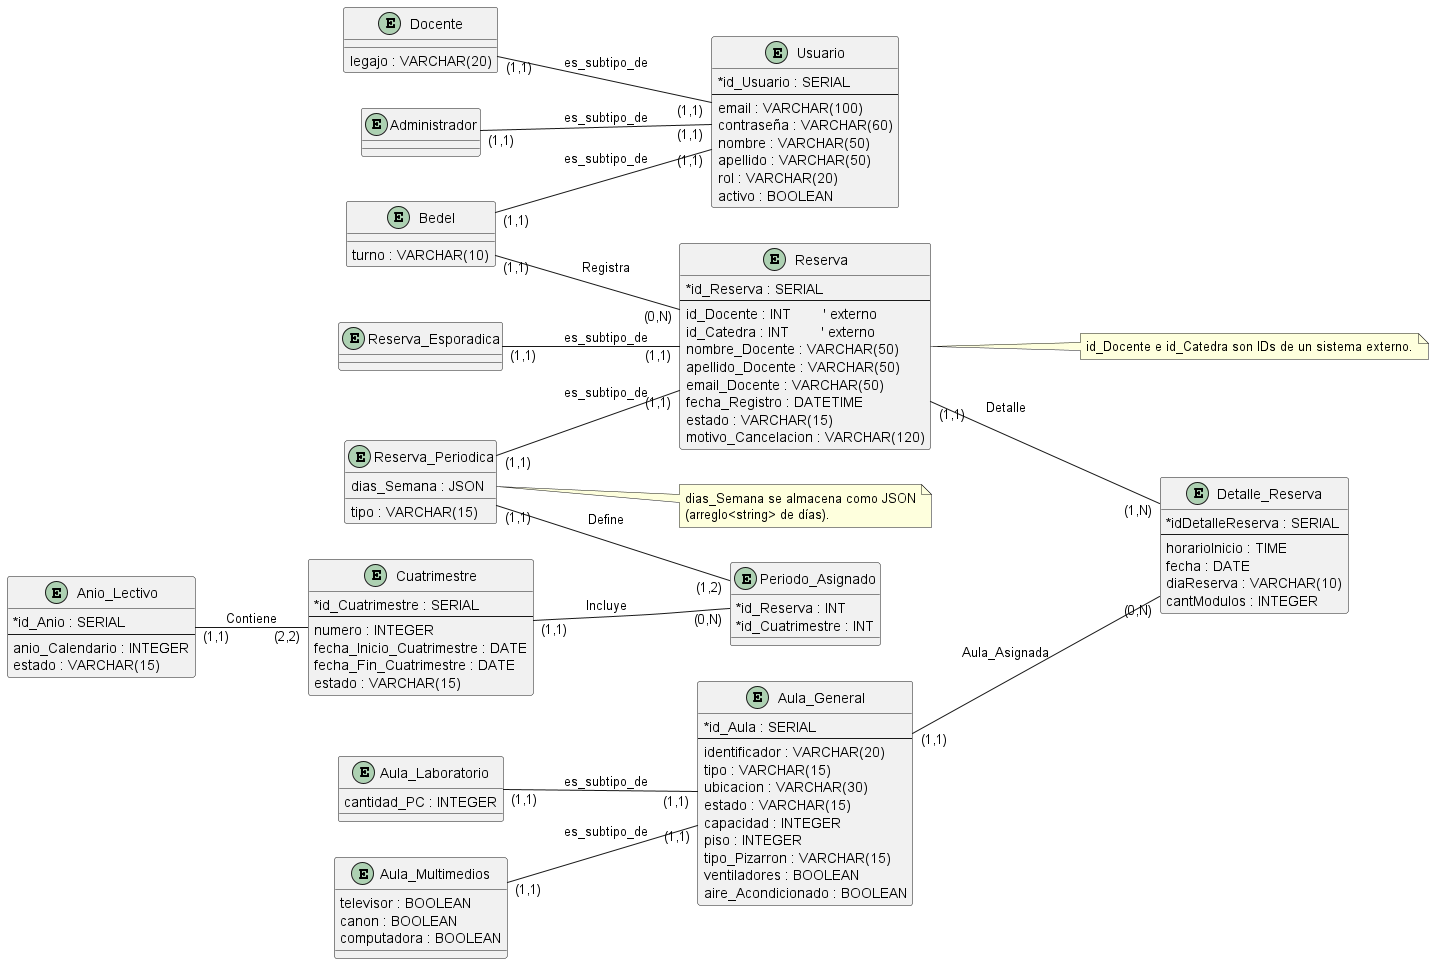

The diagram above was rendered by PlantUML. Its source (embedded in the PNG):
@startuml
left to right direction
skinparam classAttributeIconSize 0

' =========================
' ENTIDADES
' =========================
entity "Usuario" as Usuario {
  * id_Usuario : SERIAL
  --
  email : VARCHAR(100)
  contraseña : VARCHAR(60)
  nombre : VARCHAR(50)
  apellido : VARCHAR(50)
  rol : VARCHAR(20)
  activo : BOOLEAN
}

entity "Administrador" as Administrador

entity "Bedel" as Bedel {
  turno : VARCHAR(10)
}

entity "Docente" as Docente {
  legajo : VARCHAR(20)
}

entity "Aula_General" as Aula_General {
  * id_Aula : SERIAL
  --
  identificador : VARCHAR(20)
  tipo : VARCHAR(15)
  ubicacion : VARCHAR(30)
  estado : VARCHAR(15)
  capacidad : INTEGER
  piso : INTEGER
  tipo_Pizarron : VARCHAR(15)
  ventiladores : BOOLEAN
  aire_Acondicionado : BOOLEAN
}

entity "Aula_Multimedios" as Aula_Multimedios {
  televisor : BOOLEAN
  canon : BOOLEAN
  computadora : BOOLEAN
}

entity "Aula_Laboratorio" as Aula_Laboratorio {
  cantidad_PC : INTEGER
}

entity "Reserva" as Reserva {
  * id_Reserva : SERIAL
  --
  id_Docente : INT        ' externo
  id_Catedra : INT        ' externo
  nombre_Docente : VARCHAR(50)
  apellido_Docente : VARCHAR(50)
  email_Docente : VARCHAR(50)
  fecha_Registro : DATETIME
  estado : VARCHAR(15)
  motivo_Cancelacion : VARCHAR(120)
}

entity "Reserva_Periodica" as Reserva_Periodica {
  tipo : VARCHAR(15)
  dias_Semana : JSON
}

entity "Reserva_Esporadica" as Reserva_Esporadica

entity "Detalle_Reserva" as Detalle_Reserva {
  * idDetalleReserva : SERIAL
  --
  horarioInicio : TIME
  fecha : DATE
  diaReserva : VARCHAR(10)
  cantModulos : INTEGER
}

entity "Anio_Lectivo" as Anio_Lectivo {
  * id_Anio : SERIAL
  --
  anio_Calendario : INTEGER
  estado : VARCHAR(15)
}

entity "Cuatrimestre" as Cuatrimestre {
  * id_Cuatrimestre : SERIAL
  --
  numero : INTEGER
  fecha_Inicio_Cuatrimestre : DATE
  fecha_Fin_Cuatrimestre : DATE
  estado : VARCHAR(15)
}

entity "Periodo_Asignado" as Periodo_Asignado {
  * id_Reserva : INT
  * id_Cuatrimestre : INT
}


Administrador "(1,1)" -- "(1,1)" Usuario : es_subtipo_de
Bedel         "(1,1)" -- "(1,1)" Usuario : es_subtipo_de
Docente       "(1,1)" -- "(1,1)" Usuario : es_subtipo_de

Aula_Multimedios "(1,1)" -- "(1,1)" Aula_General : es_subtipo_de
Aula_Laboratorio "(1,1)" -- "(1,1)" Aula_General : es_subtipo_de

Reserva_Periodica  "(1,1)" -- "(1,1)" Reserva : es_subtipo_de
Reserva_Esporadica "(1,1)" -- "(1,1)" Reserva : es_subtipo_de

' Asociaciones del dominio
Bedel "(1,1)" -- "(0,N)" Reserva : Registra

Reserva "(1,1)" -- "(1,N)" Detalle_Reserva : Detalle
Aula_General "(1,1)" -- "(0,N)" Detalle_Reserva : Aula_Asignada

Anio_Lectivo "(1,1)" -- "(2,2)" Cuatrimestre : Contiene


Reserva_Periodica "(1,1)" -- "(1,2)" Periodo_Asignado : Define
Cuatrimestre      "(1,1)" -- "(0,N)" Periodo_Asignado : Incluye

' =========================
' NOTAS
' =========================
note right of Reserva
id_Docente e id_Catedra son IDs de un sistema externo.
end note

note right of Reserva_Periodica
dias_Semana se almacena como JSON
(arreglo<string> de días).
end note

@enduml